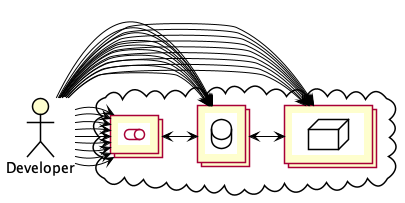

The diagram above was rendered by PlantUML. Its source (embedded in the PNG):
@startuml cloud-age
skinparam shadowing false
skinparam ComponentBorderColor black
skinparam ArrowColor black
skinparam ActorBorderColor black

!include <tupadr3/common>

!include <office/Servers/database_server>
!include <office/Servers/application_server>
!include <office/Concepts/firewall_orange>
!include <office/Clouds/cloud_disaster_red>


actor "Developer" as dev

cloud {
collections c [
{{
    database {

    }
}}
]
collections d [
{{
    queue {

    }
}}
]
collections f [
{{
    node {

    }
}}
]
}

' cloud foo2
' collections OFF_DATABASE_SERVER(db2, "Tom")

dev -> c
dev -> c
dev -> c
dev -> c
dev -> c
dev -> c
dev -> c
dev -> c
dev -> c
dev -> c

dev -> d
dev -> d
dev -> d
dev -> d
dev -> d
dev -> d
dev -> d
dev -> d
dev -> d

dev -> f
dev -> f
dev -> f
dev -> f
dev -> f
dev -> f
dev -> f
dev -> f
dev -> f

c <-> f
d <-> c


@enduml